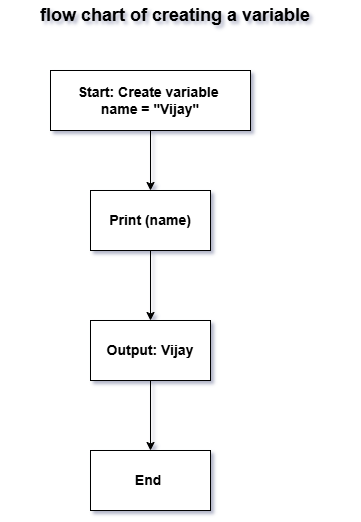

The diagram above was exported from draw.io. Its source (the exported page's mxGraphModel, read from the mxfile embedded in the PNG):
<mxGraphModel dx="872" dy="465" grid="1" gridSize="10" guides="1" tooltips="1" connect="1" arrows="1" fold="1" page="1" pageScale="1" pageWidth="850" pageHeight="1100" math="0" shadow="0">
  <root>
    <mxCell id="0" />
    <mxCell id="1" parent="0" />
    <mxCell id="4EiipAgygo3iptyDwdha-6" edge="1" parent="1" source="4EiipAgygo3iptyDwdha-1" style="edgeStyle=orthogonalEdgeStyle;rounded=0;orthogonalLoop=1;jettySize=auto;html=1;" target="4EiipAgygo3iptyDwdha-3" value="">
      <mxGeometry relative="1" as="geometry" />
    </mxCell>
    <mxCell id="4EiipAgygo3iptyDwdha-1" parent="1" style="rounded=0;whiteSpace=wrap;html=1;" value="&lt;b&gt;&lt;font style=&quot;font-size: 14px;&quot;&gt;Print (name)&lt;/font&gt;&lt;/b&gt;" vertex="1">
      <mxGeometry height="60" width="120" x="370" y="210" as="geometry" />
    </mxCell>
    <mxCell id="4EiipAgygo3iptyDwdha-2" parent="1" style="rounded=0;whiteSpace=wrap;html=1;" value="&lt;b&gt;&lt;font style=&quot;font-size: 14px;&quot;&gt;End&amp;nbsp;&lt;/font&gt;&lt;/b&gt;" vertex="1">
      <mxGeometry height="60" width="120" x="370" y="470" as="geometry" />
    </mxCell>
    <mxCell id="4EiipAgygo3iptyDwdha-7" edge="1" parent="1" source="4EiipAgygo3iptyDwdha-3" style="edgeStyle=orthogonalEdgeStyle;rounded=0;orthogonalLoop=1;jettySize=auto;html=1;" target="4EiipAgygo3iptyDwdha-2" value="">
      <mxGeometry relative="1" as="geometry" />
    </mxCell>
    <mxCell id="4EiipAgygo3iptyDwdha-3" parent="1" style="rounded=0;whiteSpace=wrap;html=1;" value="&lt;b&gt;&lt;font style=&quot;font-size: 14px;&quot;&gt;Output: Vijay&lt;/font&gt;&lt;/b&gt;" vertex="1">
      <mxGeometry height="60" width="120" x="370" y="340" as="geometry" />
    </mxCell>
    <mxCell id="4EiipAgygo3iptyDwdha-5" edge="1" parent="1" source="4EiipAgygo3iptyDwdha-4" style="edgeStyle=orthogonalEdgeStyle;rounded=0;orthogonalLoop=1;jettySize=auto;html=1;" target="4EiipAgygo3iptyDwdha-1" value="">
      <mxGeometry relative="1" as="geometry" />
    </mxCell>
    <mxCell id="4EiipAgygo3iptyDwdha-4" parent="1" style="rounded=0;whiteSpace=wrap;html=1;" value="&lt;b&gt;&lt;font style=&quot;font-size: 14px;&quot;&gt;Start: Create variable&amp;nbsp;&lt;/font&gt;&lt;/b&gt;&lt;div&gt;&lt;b&gt;&lt;font style=&quot;font-size: 14px;&quot;&gt;name = &quot;Vijay&quot;&lt;/font&gt;&lt;/b&gt;&lt;/div&gt;" vertex="1">
      <mxGeometry height="60" width="200" x="330" y="90" as="geometry" />
    </mxCell>
    <mxCell id="4EiipAgygo3iptyDwdha-8" parent="1" style="text;html=1;whiteSpace=wrap;strokeColor=none;fillColor=none;align=center;verticalAlign=middle;rounded=0;" value="&lt;b&gt;&lt;font style=&quot;font-size: 18px;&quot;&gt;flow chart of creating a variable&lt;/font&gt;&lt;/b&gt;" vertex="1">
      <mxGeometry height="30" width="350" x="280" y="20" as="geometry" />
    </mxCell>
  </root>
</mxGraphModel>